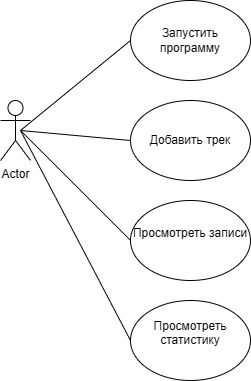

The diagram above was exported from draw.io. Its source (the exported page's mxGraphModel, read from the mxfile embedded in the PNG):
<mxGraphModel dx="951" dy="448" grid="1" gridSize="10" guides="1" tooltips="1" connect="1" arrows="1" fold="1" page="1" pageScale="1" pageWidth="827" pageHeight="1169" math="0" shadow="0">
  <root>
    <mxCell id="0" />
    <mxCell id="1" parent="0" />
    <mxCell id="-NjOm5ZX9LhFsOPGJYhQ-174" parent="1" style="shape=umlActor;verticalLabelPosition=bottom;verticalAlign=top;html=1;outlineConnect=0;" value="Actor" vertex="1">
      <mxGeometry height="60" width="30" x="50" y="140" as="geometry" />
    </mxCell>
    <mxCell id="-NjOm5ZX9LhFsOPGJYhQ-175" parent="1" style="ellipse;whiteSpace=wrap;html=1;" value="Запустить программу" vertex="1">
      <mxGeometry height="80" width="120" x="180" y="40" as="geometry" />
    </mxCell>
    <mxCell id="-NjOm5ZX9LhFsOPGJYhQ-176" parent="1" style="ellipse;whiteSpace=wrap;html=1;" value="Добавить трек" vertex="1">
      <mxGeometry height="80" width="120" x="180" y="140" as="geometry" />
    </mxCell>
    <mxCell id="-NjOm5ZX9LhFsOPGJYhQ-177" parent="1" style="ellipse;whiteSpace=wrap;html=1;" value="&#10;&lt;span&gt;Просмотреть записи&lt;/span&gt;&lt;br&gt;&#10;&#10;" vertex="1">
      <mxGeometry height="80" width="120" x="180" y="240" as="geometry" />
    </mxCell>
    <mxCell id="-NjOm5ZX9LhFsOPGJYhQ-178" parent="1" style="ellipse;whiteSpace=wrap;html=1;" value="&#10;Просмотреть статистику&#10;&#10;" vertex="1">
      <mxGeometry height="80" width="120" x="180" y="340" as="geometry" />
    </mxCell>
    <mxCell id="-NjOm5ZX9LhFsOPGJYhQ-187" edge="1" parent="1" style="endArrow=none;html=1;rounded=0;entryX=0;entryY=0.5;entryDx=0;entryDy=0;" target="-NjOm5ZX9LhFsOPGJYhQ-175" value="">
      <mxGeometry height="50" relative="1" width="50" as="geometry">
        <mxPoint x="70" y="170" as="sourcePoint" />
        <mxPoint x="120" y="120" as="targetPoint" />
      </mxGeometry>
    </mxCell>
    <mxCell id="-NjOm5ZX9LhFsOPGJYhQ-188" edge="1" parent="1" style="endArrow=none;html=1;rounded=0;entryX=0;entryY=0.5;entryDx=0;entryDy=0;" target="-NjOm5ZX9LhFsOPGJYhQ-176" value="">
      <mxGeometry height="50" relative="1" width="50" as="geometry">
        <mxPoint x="70" y="170" as="sourcePoint" />
        <mxPoint x="120" y="120" as="targetPoint" />
      </mxGeometry>
    </mxCell>
    <mxCell id="-NjOm5ZX9LhFsOPGJYhQ-189" edge="1" parent="1" style="endArrow=none;html=1;rounded=0;entryX=0;entryY=0.5;entryDx=0;entryDy=0;" target="-NjOm5ZX9LhFsOPGJYhQ-177" value="">
      <mxGeometry height="50" relative="1" width="50" as="geometry">
        <mxPoint x="70" y="170" as="sourcePoint" />
        <mxPoint x="160" y="220" as="targetPoint" />
      </mxGeometry>
    </mxCell>
    <mxCell id="-NjOm5ZX9LhFsOPGJYhQ-190" edge="1" parent="1" style="endArrow=none;html=1;rounded=0;entryX=0;entryY=0.5;entryDx=0;entryDy=0;" target="-NjOm5ZX9LhFsOPGJYhQ-178" value="">
      <mxGeometry height="50" relative="1" width="50" as="geometry">
        <mxPoint x="70" y="170" as="sourcePoint" />
        <mxPoint x="120" y="300" as="targetPoint" />
      </mxGeometry>
    </mxCell>
  </root>
</mxGraphModel>